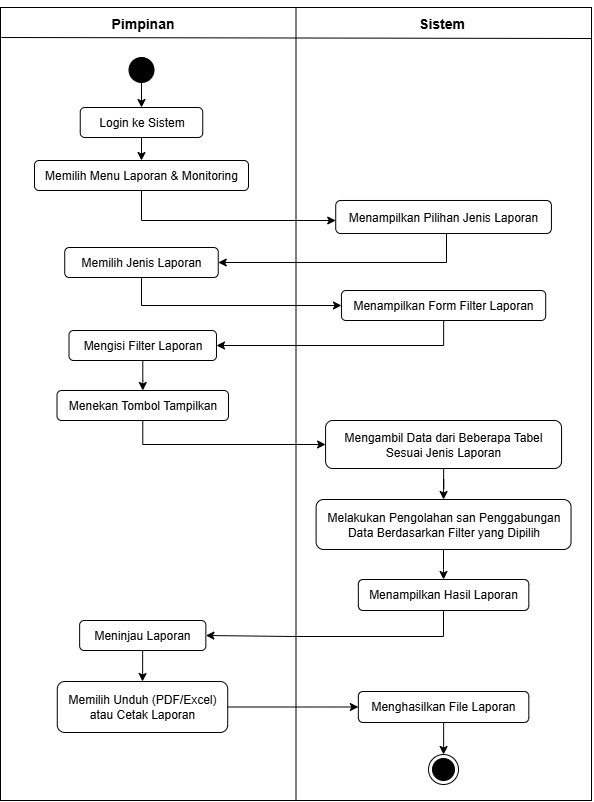

The diagram above was exported from draw.io. Its source (the exported page's mxGraphModel, read from the mxfile embedded in the PNG):
<mxGraphModel dx="1469" dy="897" grid="1" gridSize="10" guides="1" tooltips="1" connect="1" arrows="1" fold="1" page="1" pageScale="1" pageWidth="827" pageHeight="1169" math="0" shadow="0">
  <root>
    <mxCell id="0" />
    <mxCell id="1" parent="0" />
    <mxCell id="ipFrNwQsHSFRwIxBDyIb-1" value="" style="rounded=0;whiteSpace=wrap;html=1;shadow=0;glass=0;" parent="1" vertex="1">
      <mxGeometry x="150" y="87" width="591" height="793" as="geometry" />
    </mxCell>
    <mxCell id="ipFrNwQsHSFRwIxBDyIb-2" value="" style="endArrow=none;html=1;rounded=0;entryX=0.5;entryY=0;entryDx=0;entryDy=0;exitX=0.5;exitY=1;exitDx=0;exitDy=0;" parent="1" source="ipFrNwQsHSFRwIxBDyIb-1" target="ipFrNwQsHSFRwIxBDyIb-1" edge="1">
      <mxGeometry width="50" height="50" relative="1" as="geometry">
        <mxPoint x="401" y="327" as="sourcePoint" />
        <mxPoint x="451" y="277" as="targetPoint" />
      </mxGeometry>
    </mxCell>
    <mxCell id="ipFrNwQsHSFRwIxBDyIb-3" value="" style="endArrow=none;html=1;rounded=0;" parent="1" edge="1">
      <mxGeometry width="50" height="50" relative="1" as="geometry">
        <mxPoint x="151" y="117" as="sourcePoint" />
        <mxPoint x="741" y="118" as="targetPoint" />
      </mxGeometry>
    </mxCell>
    <mxCell id="ipFrNwQsHSFRwIxBDyIb-4" value="&lt;font style=&quot;font-size: 14px;&quot;&gt;Pimpinan&lt;/font&gt;" style="text;strokeColor=none;fillColor=none;html=1;fontSize=24;fontStyle=1;verticalAlign=middle;align=center;" parent="1" vertex="1">
      <mxGeometry x="242.25" y="80" width="100" height="40" as="geometry" />
    </mxCell>
    <mxCell id="ipFrNwQsHSFRwIxBDyIb-5" value="&lt;font style=&quot;font-size: 14px;&quot;&gt;Sistem&lt;/font&gt;" style="text;strokeColor=none;fillColor=none;html=1;fontSize=24;fontStyle=1;verticalAlign=middle;align=center;" parent="1" vertex="1">
      <mxGeometry x="541" y="80" width="100" height="40" as="geometry" />
    </mxCell>
    <mxCell id="ipFrNwQsHSFRwIxBDyIb-6" style="edgeStyle=orthogonalEdgeStyle;rounded=0;orthogonalLoop=1;jettySize=auto;html=1;entryX=0.5;entryY=0;entryDx=0;entryDy=0;" parent="1" source="ipFrNwQsHSFRwIxBDyIb-7" target="ipFrNwQsHSFRwIxBDyIb-9" edge="1">
      <mxGeometry relative="1" as="geometry" />
    </mxCell>
    <mxCell id="ipFrNwQsHSFRwIxBDyIb-7" value="" style="ellipse;shape=doubleEllipse;whiteSpace=wrap;html=1;aspect=fixed;gradientColor=none;fillColor=#000000;" parent="1" vertex="1">
      <mxGeometry x="278.5" y="137" width="25" height="25" as="geometry" />
    </mxCell>
    <mxCell id="ipFrNwQsHSFRwIxBDyIb-8" style="edgeStyle=orthogonalEdgeStyle;rounded=0;orthogonalLoop=1;jettySize=auto;html=1;entryX=0.5;entryY=0;entryDx=0;entryDy=0;" parent="1" source="ipFrNwQsHSFRwIxBDyIb-9" target="ipFrNwQsHSFRwIxBDyIb-11" edge="1">
      <mxGeometry relative="1" as="geometry" />
    </mxCell>
    <mxCell id="ipFrNwQsHSFRwIxBDyIb-9" value="Login ke Sistem" style="rounded=1;whiteSpace=wrap;html=1;" parent="1" vertex="1">
      <mxGeometry x="229.75" y="187" width="122.5" height="30" as="geometry" />
    </mxCell>
    <mxCell id="ipFrNwQsHSFRwIxBDyIb-10" style="edgeStyle=orthogonalEdgeStyle;rounded=0;orthogonalLoop=1;jettySize=auto;html=1;" parent="1" source="ipFrNwQsHSFRwIxBDyIb-11" target="ipFrNwQsHSFRwIxBDyIb-16" edge="1">
      <mxGeometry relative="1" as="geometry">
        <Array as="points">
          <mxPoint x="291" y="300" />
        </Array>
      </mxGeometry>
    </mxCell>
    <mxCell id="ipFrNwQsHSFRwIxBDyIb-11" value="Memilih Menu Laporan &amp;amp; Monitoring" style="rounded=1;whiteSpace=wrap;html=1;" parent="1" vertex="1">
      <mxGeometry x="184" y="240" width="214" height="30" as="geometry" />
    </mxCell>
    <mxCell id="ipFrNwQsHSFRwIxBDyIb-39" style="edgeStyle=orthogonalEdgeStyle;rounded=0;orthogonalLoop=1;jettySize=auto;html=1;entryX=0.5;entryY=0;entryDx=0;entryDy=0;" parent="1" source="ipFrNwQsHSFRwIxBDyIb-13" target="ipFrNwQsHSFRwIxBDyIb-31" edge="1">
      <mxGeometry relative="1" as="geometry" />
    </mxCell>
    <mxCell id="ipFrNwQsHSFRwIxBDyIb-13" value="Mengambil Data dari Beberapa Tabel Sesuai Jenis Laporan" style="rounded=1;whiteSpace=wrap;html=1;" parent="1" vertex="1">
      <mxGeometry x="475.08" y="500" width="235.99" height="48" as="geometry" />
    </mxCell>
    <mxCell id="ipFrNwQsHSFRwIxBDyIb-14" value="" style="ellipse;html=1;shape=endState;fillColor=#000000;strokeColor=#000000;" parent="1" vertex="1">
      <mxGeometry x="578" y="834" width="30" height="30" as="geometry" />
    </mxCell>
    <mxCell id="ipFrNwQsHSFRwIxBDyIb-15" style="edgeStyle=orthogonalEdgeStyle;rounded=0;orthogonalLoop=1;jettySize=auto;html=1;entryX=1;entryY=0.5;entryDx=0;entryDy=0;" parent="1" source="ipFrNwQsHSFRwIxBDyIb-16" target="ipFrNwQsHSFRwIxBDyIb-20" edge="1">
      <mxGeometry relative="1" as="geometry">
        <Array as="points">
          <mxPoint x="596" y="342" />
        </Array>
      </mxGeometry>
    </mxCell>
    <mxCell id="ipFrNwQsHSFRwIxBDyIb-16" value="Menampilkan Pilihan Jenis Laporan" style="rounded=1;whiteSpace=wrap;html=1;" parent="1" vertex="1">
      <mxGeometry x="485.23" y="280" width="215.68" height="33" as="geometry" />
    </mxCell>
    <mxCell id="ipFrNwQsHSFRwIxBDyIb-35" style="edgeStyle=orthogonalEdgeStyle;rounded=0;orthogonalLoop=1;jettySize=auto;html=1;entryX=1;entryY=0.5;entryDx=0;entryDy=0;" parent="1" source="ipFrNwQsHSFRwIxBDyIb-18" target="ipFrNwQsHSFRwIxBDyIb-22" edge="1">
      <mxGeometry relative="1" as="geometry">
        <Array as="points">
          <mxPoint x="593" y="425" />
        </Array>
      </mxGeometry>
    </mxCell>
    <mxCell id="ipFrNwQsHSFRwIxBDyIb-18" value="Menampilkan Form Filter Laporan" style="rounded=1;whiteSpace=wrap;html=1;" parent="1" vertex="1">
      <mxGeometry x="490.95" y="370" width="204.25" height="30" as="geometry" />
    </mxCell>
    <mxCell id="ipFrNwQsHSFRwIxBDyIb-34" style="edgeStyle=orthogonalEdgeStyle;rounded=0;orthogonalLoop=1;jettySize=auto;html=1;entryX=0;entryY=0.5;entryDx=0;entryDy=0;" parent="1" source="ipFrNwQsHSFRwIxBDyIb-20" target="ipFrNwQsHSFRwIxBDyIb-18" edge="1">
      <mxGeometry relative="1" as="geometry">
        <Array as="points">
          <mxPoint x="291" y="385" />
        </Array>
      </mxGeometry>
    </mxCell>
    <mxCell id="ipFrNwQsHSFRwIxBDyIb-20" value="Memilih Jenis Laporan" style="rounded=1;whiteSpace=wrap;html=1;" parent="1" vertex="1">
      <mxGeometry x="214.24" y="327" width="153.5" height="30" as="geometry" />
    </mxCell>
    <mxCell id="ipFrNwQsHSFRwIxBDyIb-37" style="edgeStyle=orthogonalEdgeStyle;rounded=0;orthogonalLoop=1;jettySize=auto;html=1;entryX=0.5;entryY=0;entryDx=0;entryDy=0;" parent="1" source="ipFrNwQsHSFRwIxBDyIb-22" target="ipFrNwQsHSFRwIxBDyIb-36" edge="1">
      <mxGeometry relative="1" as="geometry" />
    </mxCell>
    <mxCell id="ipFrNwQsHSFRwIxBDyIb-22" value="Mengisi Filter Laporan" style="rounded=1;whiteSpace=wrap;html=1;" parent="1" vertex="1">
      <mxGeometry x="218.51" y="410" width="147.47" height="30" as="geometry" />
    </mxCell>
    <mxCell id="ipFrNwQsHSFRwIxBDyIb-40" style="edgeStyle=orthogonalEdgeStyle;rounded=0;orthogonalLoop=1;jettySize=auto;html=1;entryX=0.5;entryY=0;entryDx=0;entryDy=0;" parent="1" source="ipFrNwQsHSFRwIxBDyIb-31" target="ipFrNwQsHSFRwIxBDyIb-33" edge="1">
      <mxGeometry relative="1" as="geometry" />
    </mxCell>
    <mxCell id="ipFrNwQsHSFRwIxBDyIb-31" value="Melakukan Pengolahan san Penggabungan Data Berdasarkan Filter yang Dipilih" style="rounded=1;whiteSpace=wrap;html=1;" parent="1" vertex="1">
      <mxGeometry x="465.60999999999996" y="579" width="254.92" height="50" as="geometry" />
    </mxCell>
    <mxCell id="ipFrNwQsHSFRwIxBDyIb-42" style="edgeStyle=orthogonalEdgeStyle;rounded=0;orthogonalLoop=1;jettySize=auto;html=1;entryX=1;entryY=0.5;entryDx=0;entryDy=0;" parent="1" source="ipFrNwQsHSFRwIxBDyIb-33" target="ipFrNwQsHSFRwIxBDyIb-41" edge="1">
      <mxGeometry relative="1" as="geometry">
        <Array as="points">
          <mxPoint x="593" y="716" />
          <mxPoint x="442" y="716" />
        </Array>
      </mxGeometry>
    </mxCell>
    <mxCell id="ipFrNwQsHSFRwIxBDyIb-33" value="Menampilkan Hasil Laporan" style="rounded=1;whiteSpace=wrap;html=1;" parent="1" vertex="1">
      <mxGeometry x="507.84000000000003" y="659" width="170.46" height="31" as="geometry" />
    </mxCell>
    <mxCell id="ipFrNwQsHSFRwIxBDyIb-38" style="edgeStyle=orthogonalEdgeStyle;rounded=0;orthogonalLoop=1;jettySize=auto;html=1;entryX=0;entryY=0.5;entryDx=0;entryDy=0;" parent="1" source="ipFrNwQsHSFRwIxBDyIb-36" target="ipFrNwQsHSFRwIxBDyIb-13" edge="1">
      <mxGeometry relative="1" as="geometry">
        <Array as="points">
          <mxPoint x="292" y="524" />
        </Array>
      </mxGeometry>
    </mxCell>
    <mxCell id="ipFrNwQsHSFRwIxBDyIb-36" value="Menekan Tombol Tampilkan" style="rounded=1;whiteSpace=wrap;html=1;" parent="1" vertex="1">
      <mxGeometry x="206.51000000000002" y="470" width="171.48" height="30" as="geometry" />
    </mxCell>
    <mxCell id="ipFrNwQsHSFRwIxBDyIb-46" style="edgeStyle=orthogonalEdgeStyle;rounded=0;orthogonalLoop=1;jettySize=auto;html=1;entryX=0.5;entryY=0;entryDx=0;entryDy=0;" parent="1" source="ipFrNwQsHSFRwIxBDyIb-41" target="ipFrNwQsHSFRwIxBDyIb-45" edge="1">
      <mxGeometry relative="1" as="geometry" />
    </mxCell>
    <mxCell id="ipFrNwQsHSFRwIxBDyIb-41" value="Meninjau Laporan" style="rounded=1;whiteSpace=wrap;html=1;" parent="1" vertex="1">
      <mxGeometry x="229.14" y="700" width="126.22" height="30" as="geometry" />
    </mxCell>
    <mxCell id="ipFrNwQsHSFRwIxBDyIb-49" style="edgeStyle=orthogonalEdgeStyle;rounded=0;orthogonalLoop=1;jettySize=auto;html=1;entryX=0.5;entryY=0;entryDx=0;entryDy=0;" parent="1" source="ipFrNwQsHSFRwIxBDyIb-44" target="ipFrNwQsHSFRwIxBDyIb-14" edge="1">
      <mxGeometry relative="1" as="geometry" />
    </mxCell>
    <mxCell id="ipFrNwQsHSFRwIxBDyIb-44" value="Menghasilkan File Laporan" style="rounded=1;whiteSpace=wrap;html=1;" parent="1" vertex="1">
      <mxGeometry x="507.85" y="771" width="170.46" height="31" as="geometry" />
    </mxCell>
    <mxCell id="ipFrNwQsHSFRwIxBDyIb-48" style="edgeStyle=orthogonalEdgeStyle;rounded=0;orthogonalLoop=1;jettySize=auto;html=1;" parent="1" source="ipFrNwQsHSFRwIxBDyIb-45" target="ipFrNwQsHSFRwIxBDyIb-44" edge="1">
      <mxGeometry relative="1" as="geometry" />
    </mxCell>
    <mxCell id="ipFrNwQsHSFRwIxBDyIb-45" value="Memilih Unduh (PDF/Excel) atau Cetak Laporan" style="rounded=1;whiteSpace=wrap;html=1;" parent="1" vertex="1">
      <mxGeometry x="206.76" y="761" width="170.46" height="51" as="geometry" />
    </mxCell>
  </root>
</mxGraphModel>